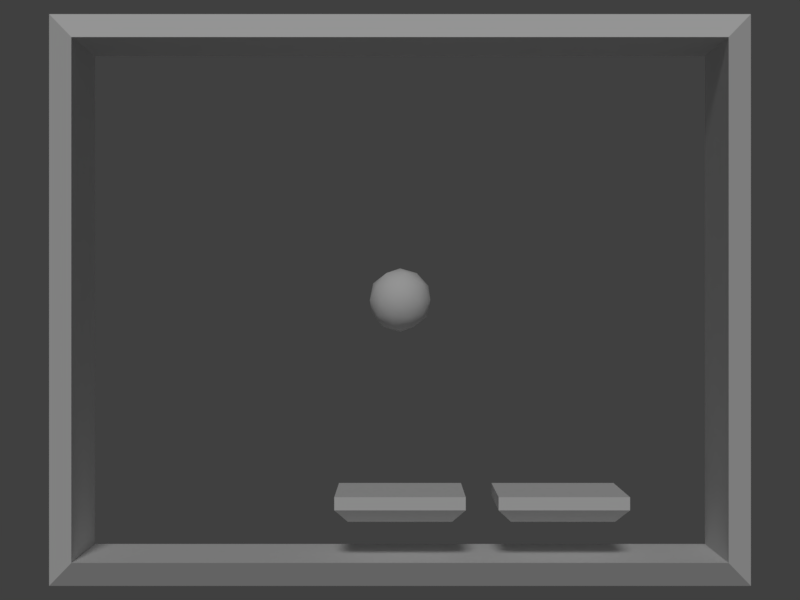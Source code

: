 # Source: paddle-ball.blend  (saved by Blender 2.79.0; exported with 4.5.12 LTS)
import bpy
from mathutils import Matrix  # noqa: F401  (used for matrix-valued properties, if any)

bpy.ops.wm.read_factory_settings(use_empty=True)
scene = bpy.context.scene
scene.name = 'Scene'

# ---- collections
col_collection_1 = bpy.data.collections.new('Collection 1'); scene.collection.children.link(col_collection_1)

# ---- materials (node trees are filled in below, after node groups)
mat_vcol = bpy.data.materials.new('VCol')
mat_vcol.alpha_threshold = 0.0
mat_vcol.use_transparent_shadow = False
mat_vcol.roughness = 0.5
mat_vcol.specular_intensity = 0.0
mat_vcol.line_color = (0.0, 0.0, 0.0, 1.0)

# ---- material node trees

# ---- world
world_world = bpy.data.worlds.new('World'); scene.world = world_world
world_world.color = (0.05088, 0.05088, 0.05088)
world_world.use_sun_shadow = False
world_world.sun_shadow_jitter_overblur = 0.0
world_world.cycles.sampling_method = 'MANUAL'

# ---- cameras
cam_camera = bpy.data.cameras.new('Camera')
cam_camera.sensor_fit = 'VERTICAL'
cam_camera.clip_end = 100.0
cam_camera.lens = 90.0
cam_camera.sensor_width = 32.0
cam_camera.sensor_height = 32.0
cam_camera.display_size = 2.0
cam_camera.dof.focus_distance = 0.0
cam_camera.dof.aperture_fstop = 128.0
cam_camera.dof.aperture_blades = 6

# ---- lights
light_hemi = bpy.data.lights.new('Hemi', 'SUN')
light_hemi.transmission_factor = 0.0
light_hemi.angle = 0.1993
light_hemi.energy = 1.0
light_hemi.shadow_buffer_clip_start = 0.5
light_hemi.shadow_soft_size = 0.1
light_hemi.shadow_cascade_max_distance = 1000.0

# ---- meshes
me_paddle_2 = bpy.data.meshes.new('Paddle_2')
me_paddle_2.from_pydata([(1.0, -0.2, -1.0), (1.0, -0.2, 1.0), (-1.0, -0.2, 1.0), (-1.0, -0.2, -1.0), (1.0, 5.96e-08, -1.0), (1.0, -1.192e-07, 1.0), (-1.0, -5.96e-08, 1.0), (-1.0, 5.96e-08, -1.0), (0.8, -0.4, -0.8), (0.8, -0.4, 0.8), (-0.8, -0.4, 0.8), (-0.8, -0.4, -0.8)], [], [(1, 2, 10, 9), (4, 7, 6, 5), (0, 4, 5, 1), (1, 5, 6, 2), (2, 6, 7, 3), (4, 0, 3, 7), (8, 9, 10, 11), (3, 0, 8, 11), (0, 1, 9, 8), (2, 3, 11, 10)])
_ca = me_paddle_2.color_attributes.new('Col', 'BYTE_COLOR', 'CORNER')
_ca.data.foreach_set('color', [1.0, 0.0, 0.002428, 1.0, 1.0, 0.0, 0.002428, 1.0, 1.0, 0.0, 0.002428, 1.0, 1.0, 0.0, 0.002428, 1.0, 1.0, 1.0, 1.0, 1.0, 1.0, 1.0, 1.0, 1.0, 1.0, 1.0, 1.0, 1.0, 1.0, 1.0, 1.0, 1.0, 1.0, 1.0, 1.0, 1.0, 1.0, 1.0, 1.0, 1.0, 1.0, 1.0, 1.0, 1.0, 1.0, 1.0, 1.0, 1.0, 1.0, 1.0, 1.0, 1.0, 1.0, 1.0, 1.0, 1.0, 1.0, 1.0, 1.0, 1.0, 1.0, 1.0, 1.0, 1.0, 1.0, 1.0, 1.0, 1.0, 1.0, 1.0, 1.0, 1.0, 1.0, 1.0, 1.0, 1.0, 1.0, 1.0, 1.0, 1.0, 1.0, 1.0, 1.0, 1.0, 1.0, 1.0, 1.0, 1.0, 1.0, 1.0, 1.0, 1.0, 1.0, 1.0, 1.0, 1.0, 1.0, 0.0, 0.002428, 1.0, 1.0, 0.0, 0.002428, 1.0, 1.0, 0.0, 0.002428, 1.0, 1.0, 0.0, 0.002428, 1.0, 1.0, 0.0, 0.002428, 1.0, 0.8714, 0.7084, 0.2051, 1.0, 0.9823, 0.008023, 0.006512, 1.0, 0.9911, 0.004025, 0.004777, 1.0, 1.0, 0.0, 0.002428, 1.0, 1.0, 0.0, 0.002428, 1.0, 1.0, 0.0, 0.002428, 1.0, 1.0, 0.0, 0.002428, 1.0, 1.0, 0.0, 0.002428, 1.0, 1.0, 0.0, 0.002428, 1.0, 1.0, 0.0, 0.002428, 1.0, 1.0, 0.0, 0.002428, 1.0])
me_paddle_2.materials.append(mat_vcol)
me_paddle_2.use_remesh_preserve_volume = False
me_paddle_2.use_remesh_preserve_attributes = False
me_paddle_2.use_mirror_vertex_groups = False
me_paddle_2.use_paint_bone_selection = False
me_paddle_2.use_paint_mask = True
me_paddle_2.update()
me_frame = bpy.data.meshes.new('Frame')
me_frame.from_pydata([(-5.0, -4.0, 1.0), (-5.0, 4.0, 1.0), (-5.0, -4.0, -1.0), (-5.0, 4.0, -1.0), (5.0, -4.0, 1.0), (5.0, 4.0, 1.0), (5.0, -4.0, -1.0), (5.0, 4.0, -1.0), (-5.4, -4.4, -0.7), (-5.4, -4.4, 0.7), (-5.4, 4.4, 0.7), (-5.4, 4.4, -0.7), (5.4, -4.4, -0.7), (5.4, 4.4, -0.7), (5.4, -4.4, 0.7), (5.4, 4.4, 0.7)], [], [(0, 2, 3, 1), (9, 10, 11, 8), (6, 4, 5, 7), (12, 13, 15, 14), (2, 0, 4, 6), (7, 5, 1, 3), (8, 12, 14, 9), (13, 11, 10, 15), (3, 2, 8, 11), (0, 1, 10, 9), (4, 0, 9, 14), (6, 7, 13, 12), (2, 6, 12, 8), (1, 5, 15, 10), (5, 4, 14, 15), (7, 3, 11, 13)])
_ca = me_frame.color_attributes.new('Col', 'BYTE_COLOR', 'CORNER')
_ca.data.foreach_set('color', [0.1845, 0.1845, 0.1845, 1.0, 0.1845, 0.1845, 0.1845, 1.0, 0.1845, 0.1845, 0.1845, 1.0, 0.1845, 0.1845, 0.1845, 1.0, 0.1845, 0.1845, 0.1845, 1.0, 0.1845, 0.1845, 0.1845, 1.0, 0.1845, 0.1845, 0.1845, 1.0, 0.1845, 0.1845, 0.1845, 1.0, 0.1845, 0.1845, 0.1845, 1.0, 0.1845, 0.1845, 0.1845, 1.0, 0.1845, 0.1845, 0.1845, 1.0, 0.1845, 0.1845, 0.1845, 1.0, 0.1845, 0.1845, 0.1845, 1.0, 0.1845, 0.1845, 0.1845, 1.0, 0.1845, 0.1845, 0.1845, 1.0, 0.1845, 0.1845, 0.1845, 1.0, 0.1845, 0.1845, 0.1845, 1.0, 0.1845, 0.1845, 0.1845, 1.0, 0.1845, 0.1845, 0.1845, 1.0, 0.1845, 0.1845, 0.1845, 1.0, 0.1845, 0.1845, 0.1845, 1.0, 0.1845, 0.1845, 0.1845, 1.0, 0.1845, 0.1845, 0.1845, 1.0, 0.1845, 0.1845, 0.1845, 1.0, 0.1845, 0.1845, 0.1845, 1.0, 0.1845, 0.1845, 0.1845, 1.0, 0.1845, 0.1845, 0.1845, 1.0, 0.1845, 0.1845, 0.1845, 1.0, 0.1845, 0.1845, 0.1845, 1.0, 0.1845, 0.1845, 0.1845, 1.0, 0.1845, 0.1845, 0.1845, 1.0, 0.1845, 0.1845, 0.1845, 1.0, 0.1845, 0.1845, 0.1845, 1.0, 0.1845, 0.1845, 0.1845, 1.0, 0.1845, 0.1845, 0.1845, 1.0, 0.1845, 0.1845, 0.1845, 1.0, 0.1845, 0.1845, 0.1845, 1.0, 0.1845, 0.1845, 0.1845, 1.0, 0.1845, 0.1845, 0.1845, 1.0, 0.1845, 0.1845, 0.1845, 1.0, 0.1845, 0.1845, 0.1845, 1.0, 0.1845, 0.1845, 0.1845, 1.0, 0.1845, 0.1845, 0.1845, 1.0, 0.1845, 0.1845, 0.1845, 1.0, 0.1845, 0.1845, 0.1845, 1.0, 0.1845, 0.1845, 0.1845, 1.0, 0.1845, 0.1845, 0.1845, 1.0, 0.1845, 0.1845, 0.1845, 1.0, 0.1845, 0.1845, 0.1845, 1.0, 0.1845, 0.1845, 0.1845, 1.0, 0.1845, 0.1845, 0.1845, 1.0, 0.1845, 0.1845, 0.1845, 1.0, 0.1845, 0.1845, 0.1845, 1.0, 0.1845, 0.1845, 0.1845, 1.0, 0.1845, 0.1845, 0.1845, 1.0, 0.1845, 0.1845, 0.1845, 1.0, 0.1845, 0.1845, 0.1845, 1.0, 0.1845, 0.1845, 0.1845, 1.0, 0.1845, 0.1845, 0.1845, 1.0, 0.1845, 0.1845, 0.1845, 1.0, 0.1845, 0.1845, 0.1845, 1.0, 0.1845, 0.1845, 0.1845, 1.0, 0.1845, 0.1845, 0.1845, 1.0, 0.1845, 0.1845, 0.1845, 1.0])
me_frame.materials.append(mat_vcol)
me_frame.use_remesh_preserve_volume = False
me_frame.use_remesh_preserve_attributes = False
me_frame.use_mirror_vertex_groups = False
me_frame.update()
me_ball = bpy.data.meshes.new('Ball')
me_ball.from_pydata([(-7.096e-10, -0.5, -2.98e-08), (0.3618, -0.2236, 0.2629), (-0.1382, -0.2236, 0.4253), (-0.4472, -0.2236, -1.49e-08), (-0.1382, -0.2236, -0.4253), (0.3618, -0.2236, -0.2629), (0.1382, 0.2236, 0.4253), (-0.3618, 0.2236, 0.2629), (-0.3618, 0.2236, -0.2629), (0.1382, 0.2236, -0.4253), (0.4472, 0.2236, 1.49e-08), (-7.096e-10, 0.5, 2.98e-08), (-0.08123, -0.4253, 0.25), (0.2127, -0.4253, 0.1545), (0.1314, -0.2629, 0.4045), (0.4253, -0.2629, -2.98e-08), (0.2127, -0.4253, -0.1545), (-0.2629, -0.4253, -2.98e-08), (-0.3441, -0.2629, 0.25), (-0.08123, -0.4253, -0.25), (-0.3441, -0.2629, -0.25), (0.1314, -0.2629, -0.4045), (0.4755, -1.49e-08, 0.1545), (0.4755, 1.49e-08, -0.1545), (-7.096e-10, -2.98e-08, 0.5), (0.2939, -2.98e-08, 0.4045), (-0.4755, -1.49e-08, 0.1545), (-0.2939, -2.98e-08, 0.4045), (-0.2939, 2.98e-08, -0.4045), (-0.4755, 1.49e-08, -0.1545), (0.2939, 2.98e-08, -0.4045), (-7.096e-10, 2.98e-08, -0.5), (0.3441, 0.2629, 0.25), (-0.1314, 0.2629, 0.4045), (-0.4253, 0.2629, 2.98e-08), (-0.1314, 0.2629, -0.4045), (0.3441, 0.2629, -0.25), (0.08123, 0.4253, 0.25), (0.2629, 0.4253, 2.98e-08), (-0.2127, 0.4253, 0.1545), (-0.2127, 0.4253, -0.1545), (0.08123, 0.4253, -0.25)], [], [(0, 13, 12), (1, 13, 15), (0, 12, 17), (0, 17, 19), (0, 19, 16), (1, 15, 22), (2, 14, 24), (3, 18, 26), (4, 20, 28), (5, 21, 30), (1, 22, 25), (2, 24, 27), (3, 26, 29), (4, 28, 31), (5, 30, 23), (6, 32, 37), (7, 33, 39), (8, 34, 40), (9, 35, 41), (10, 36, 38), (38, 41, 11), (38, 36, 41), (36, 9, 41), (41, 40, 11), (41, 35, 40), (35, 8, 40), (40, 39, 11), (40, 34, 39), (34, 7, 39), (39, 37, 11), (39, 33, 37), (33, 6, 37), (37, 38, 11), (37, 32, 38), (32, 10, 38), (23, 36, 10), (23, 30, 36), (30, 9, 36), (31, 35, 9), (31, 28, 35), (28, 8, 35), (29, 34, 8), (29, 26, 34), (26, 7, 34), (27, 33, 7), (27, 24, 33), (24, 6, 33), (25, 32, 6), (25, 22, 32), (22, 10, 32), (30, 31, 9), (30, 21, 31), (21, 4, 31), (28, 29, 8), (28, 20, 29), (20, 3, 29), (26, 27, 7), (26, 18, 27), (18, 2, 27), (24, 25, 6), (24, 14, 25), (14, 1, 25), (22, 23, 10), (22, 15, 23), (15, 5, 23), (16, 21, 5), (16, 19, 21), (19, 4, 21), (19, 20, 4), (19, 17, 20), (17, 3, 20), (17, 18, 3), (17, 12, 18), (12, 2, 18), (15, 16, 5), (15, 13, 16), (13, 0, 16), (12, 14, 2), (12, 13, 14), (13, 1, 14)])
me_ball.polygons.foreach_set('use_smooth', [True] * 80)
_ca = me_ball.color_attributes.new('Col', 'BYTE_COLOR', 'CORNER')
_ca.data.foreach_set('color', [1.0, 1.0, 1.0, 1.0, 1.0, 1.0, 1.0, 1.0, 1.0, 1.0, 1.0, 1.0, 0.3564, 0.02624, 0.3663, 1.0, 0.3564, 0.02624, 0.3663, 1.0, 0.3564, 0.02624, 0.3663, 1.0, 0.3663, 0.1022, 0.04519, 1.0, 0.3663, 0.1022, 0.04519, 1.0, 0.3663, 0.1022, 0.04519, 1.0, 1.0, 1.0, 1.0, 1.0, 1.0, 1.0, 1.0, 1.0, 1.0, 1.0, 1.0, 1.0, 0.3663, 0.1022, 0.04519, 1.0, 0.3663, 0.1022, 0.04519, 1.0, 0.3663, 0.1022, 0.04519, 1.0, 0.3564, 0.02624, 0.3663, 1.0, 0.3564, 0.02624, 0.3663, 1.0, 0.3564, 0.02624, 0.3663, 1.0, 1.0, 1.0, 1.0, 1.0, 1.0, 1.0, 1.0, 1.0, 1.0, 1.0, 1.0, 1.0, 1.0, 1.0, 1.0, 1.0, 1.0, 1.0, 1.0, 1.0, 1.0, 1.0, 1.0, 1.0, 1.0, 1.0, 1.0, 1.0, 1.0, 1.0, 1.0, 1.0, 1.0, 1.0, 1.0, 1.0, 0.3663, 0.1022, 0.04519, 1.0, 0.3663, 0.1022, 0.04519, 1.0, 0.3663, 0.1022, 0.04519, 1.0, 0.3564, 0.02624, 0.3663, 1.0, 0.3564, 0.02624, 0.3663, 1.0, 0.3564, 0.02624, 0.3663, 1.0, 0.3663, 0.1022, 0.04519, 1.0, 0.3663, 0.1022, 0.04519, 1.0, 0.3663, 0.1022, 0.04519, 1.0, 1.0, 1.0, 1.0, 1.0, 1.0, 1.0, 1.0, 1.0, 1.0, 1.0, 1.0, 1.0, 1.0, 1.0, 1.0, 1.0, 1.0, 1.0, 1.0, 1.0, 1.0, 1.0, 1.0, 1.0, 1.0, 1.0, 1.0, 1.0, 1.0, 1.0, 1.0, 1.0, 1.0, 1.0, 1.0, 1.0, 0.3663, 0.1022, 0.04519, 1.0, 0.3663, 0.1022, 0.04519, 1.0, 0.3663, 0.1022, 0.04519, 1.0, 1.0, 1.0, 1.0, 1.0, 1.0, 1.0, 1.0, 1.0, 1.0, 1.0, 1.0, 1.0, 0.3564, 0.02624, 0.3663, 1.0, 0.3564, 0.02624, 0.3663, 1.0, 0.3564, 0.02624, 0.3663, 1.0, 1.0, 1.0, 1.0, 1.0, 1.0, 1.0, 1.0, 1.0, 1.0, 1.0, 1.0, 1.0, 1.0, 1.0, 1.0, 1.0, 1.0, 1.0, 1.0, 1.0, 1.0, 1.0, 1.0, 1.0, 1.0, 1.0, 1.0, 1.0, 1.0, 1.0, 1.0, 1.0, 1.0, 1.0, 1.0, 1.0, 0.3663, 0.1022, 0.04519, 1.0, 0.3663, 0.1022, 0.04519, 1.0, 0.3663, 0.1022, 0.04519, 1.0, 1.0, 1.0, 1.0, 1.0, 1.0, 1.0, 1.0, 1.0, 1.0, 1.0, 1.0, 1.0, 1.0, 1.0, 1.0, 1.0, 1.0, 1.0, 1.0, 1.0, 1.0, 1.0, 1.0, 1.0, 0.3564, 0.02624, 0.3663, 1.0, 0.3564, 0.02624, 0.3663, 1.0, 0.3564, 0.02624, 0.3663, 1.0, 0.3564, 0.02624, 0.3663, 1.0, 0.3564, 0.02624, 0.3663, 1.0, 0.3564, 0.02624, 0.3663, 1.0, 1.0, 1.0, 1.0, 1.0, 1.0, 1.0, 1.0, 1.0, 1.0, 1.0, 1.0, 1.0, 0.3564, 0.02624, 0.3663, 1.0, 0.3564, 0.02624, 0.3663, 1.0, 0.3564, 0.02624, 0.3663, 1.0, 1.0, 1.0, 1.0, 1.0, 1.0, 1.0, 1.0, 1.0, 1.0, 1.0, 1.0, 1.0, 1.0, 1.0, 1.0, 1.0, 1.0, 1.0, 1.0, 1.0, 1.0, 1.0, 1.0, 1.0, 0.3663, 0.1022, 0.04519, 1.0, 0.3663, 0.1022, 0.04519, 1.0, 0.3663, 0.1022, 0.04519, 1.0, 1.0, 1.0, 1.0, 1.0, 1.0, 1.0, 1.0, 1.0, 1.0, 1.0, 1.0, 1.0, 0.3663, 0.1022, 0.04519, 1.0, 0.3663, 0.1022, 0.04519, 1.0, 0.3663, 0.1022, 0.04519, 1.0, 1.0, 1.0, 1.0, 1.0, 1.0, 1.0, 1.0, 1.0, 1.0, 1.0, 1.0, 1.0, 0.3663, 0.1022, 0.04519, 1.0, 0.3663, 0.1022, 0.04519, 1.0, 0.3663, 0.1022, 0.04519, 1.0, 1.0, 1.0, 1.0, 1.0, 1.0, 1.0, 1.0, 1.0, 1.0, 1.0, 1.0, 1.0, 0.3663, 0.1022, 0.04519, 1.0, 0.3663, 0.1022, 0.04519, 1.0, 0.3663, 0.1022, 0.04519, 1.0, 1.0, 1.0, 1.0, 1.0, 1.0, 1.0, 1.0, 1.0, 1.0, 1.0, 1.0, 1.0, 1.0, 1.0, 1.0, 1.0, 1.0, 1.0, 1.0, 1.0, 1.0, 1.0, 1.0, 1.0, 0.3564, 0.02624, 0.3663, 1.0, 0.3564, 0.02624, 0.3663, 1.0, 0.3564, 0.02624, 0.3663, 1.0, 0.3564, 0.02624, 0.3663, 1.0, 0.3564, 0.02624, 0.3663, 1.0, 0.3564, 0.02624, 0.3663, 1.0, 0.3564, 0.02624, 0.3663, 1.0, 0.3564, 0.02624, 0.3663, 1.0, 0.3564, 0.02624, 0.3663, 1.0, 0.3564, 0.02624, 0.3663, 1.0, 0.3564, 0.02624, 0.3663, 1.0, 0.3564, 0.02624, 0.3663, 1.0, 1.0, 1.0, 1.0, 1.0, 1.0, 1.0, 1.0, 1.0, 1.0, 1.0, 1.0, 1.0, 0.3663, 0.1022, 0.04519, 1.0, 0.3663, 0.1022, 0.04519, 1.0, 0.3663, 0.1022, 0.04519, 1.0, 1.0, 1.0, 1.0, 1.0, 1.0, 1.0, 1.0, 1.0, 1.0, 1.0, 1.0, 1.0, 0.3663, 0.1022, 0.04519, 1.0, 0.3663, 0.1022, 0.04519, 1.0, 0.3663, 0.1022, 0.04519, 1.0, 1.0, 1.0, 1.0, 1.0, 1.0, 1.0, 1.0, 1.0, 1.0, 1.0, 1.0, 1.0, 0.3564, 0.02624, 0.3663, 1.0, 0.3564, 0.02624, 0.3663, 1.0, 0.3564, 0.02624, 0.3663, 1.0, 1.0, 1.0, 1.0, 1.0, 1.0, 1.0, 1.0, 1.0, 1.0, 1.0, 1.0, 1.0, 0.3663, 0.1022, 0.04519, 1.0, 0.3663, 0.1022, 0.04519, 1.0, 0.3663, 0.1022, 0.04519, 1.0, 1.0, 1.0, 1.0, 1.0, 1.0, 1.0, 1.0, 1.0, 1.0, 1.0, 1.0, 1.0, 1.0, 1.0, 1.0, 1.0, 1.0, 1.0, 1.0, 1.0, 1.0, 1.0, 1.0, 1.0, 0.3564, 0.02624, 0.3663, 1.0, 0.3564, 0.02624, 0.3663, 1.0, 0.3564, 0.02624, 0.3663, 1.0, 0.3564, 0.02624, 0.3663, 1.0, 0.3564, 0.02624, 0.3663, 1.0, 0.3564, 0.02624, 0.3663, 1.0, 1.0, 1.0, 1.0, 1.0, 1.0, 1.0, 1.0, 1.0, 1.0, 1.0, 1.0, 1.0, 1.0, 1.0, 1.0, 1.0, 1.0, 1.0, 1.0, 1.0, 1.0, 1.0, 1.0, 1.0, 0.3663, 0.1022, 0.04519, 1.0, 0.3663, 0.1022, 0.04519, 1.0, 0.3663, 0.1022, 0.04519, 1.0, 1.0, 1.0, 1.0, 1.0, 1.0, 1.0, 1.0, 1.0, 1.0, 1.0, 1.0, 1.0, 1.0, 1.0, 1.0, 1.0, 1.0, 1.0, 1.0, 1.0, 1.0, 1.0, 1.0, 1.0, 0.3564, 0.02624, 0.3663, 1.0, 0.3564, 0.02624, 0.3663, 1.0, 0.3564, 0.02624, 0.3663, 1.0, 0.3564, 0.02624, 0.3663, 1.0, 0.3564, 0.02624, 0.3663, 1.0, 0.3564, 0.02624, 0.3663, 1.0, 1.0, 1.0, 1.0, 1.0, 1.0, 1.0, 1.0, 1.0, 1.0, 1.0, 1.0, 1.0, 0.3564, 0.02624, 0.3663, 1.0, 0.3564, 0.02624, 0.3663, 1.0, 0.3564, 0.02624, 0.3663, 1.0, 1.0, 1.0, 1.0, 1.0, 1.0, 1.0, 1.0, 1.0, 1.0, 1.0, 1.0, 1.0, 1.0, 1.0, 1.0, 1.0, 1.0, 1.0, 1.0, 1.0, 1.0, 1.0, 1.0, 1.0, 1.0, 1.0, 1.0, 1.0, 1.0, 1.0, 1.0, 1.0, 1.0, 1.0, 1.0, 1.0, 0.3663, 0.1022, 0.04519, 1.0, 0.3663, 0.1022, 0.04519, 1.0, 0.3663, 0.1022, 0.04519, 1.0, 1.0, 1.0, 1.0, 1.0, 1.0, 1.0, 1.0, 1.0, 1.0, 1.0, 1.0, 1.0, 0.3663, 0.1022, 0.04519, 1.0, 0.3663, 0.1022, 0.04519, 1.0, 0.3663, 0.1022, 0.04519, 1.0, 1.0, 1.0, 1.0, 1.0, 1.0, 1.0, 1.0, 1.0, 1.0, 1.0, 1.0, 1.0, 0.3663, 0.1022, 0.04519, 1.0, 0.3663, 0.1022, 0.04519, 1.0, 0.3663, 0.1022, 0.04519, 1.0, 1.0, 1.0, 1.0, 1.0, 1.0, 1.0, 1.0, 1.0, 1.0, 1.0, 1.0, 1.0, 0.3663, 0.1022, 0.04519, 1.0, 0.3663, 0.1022, 0.04519, 1.0, 0.3663, 0.1022, 0.04519, 1.0, 1.0, 1.0, 1.0, 1.0, 1.0, 1.0, 1.0, 1.0, 1.0, 1.0, 1.0, 1.0, 0.3564, 0.02624, 0.3663, 1.0, 0.3564, 0.02624, 0.3663, 1.0, 0.3564, 0.02624, 0.3663, 1.0, 1.0, 1.0, 1.0, 1.0, 1.0, 1.0, 1.0, 1.0, 1.0, 1.0, 1.0, 1.0, 1.0, 1.0, 1.0, 1.0, 1.0, 1.0, 1.0, 1.0, 1.0, 1.0, 1.0, 1.0, 0.3564, 0.02624, 0.3663, 1.0, 0.3564, 0.02624, 0.3663, 1.0, 0.3564, 0.02624, 0.3663, 1.0, 0.3564, 0.02624, 0.3663, 1.0, 0.3564, 0.02624, 0.3663, 1.0, 0.3564, 0.02624, 0.3663, 1.0])
me_ball.materials.append(mat_vcol)
me_ball.use_remesh_preserve_volume = False
me_ball.use_remesh_preserve_attributes = False
me_ball.use_mirror_vertex_groups = False
me_ball.use_paint_bone_selection = False
me_ball.use_paint_mask = True
me_ball.update()
me_paddle = bpy.data.meshes.new('Paddle')
me_paddle.from_pydata([(1.0, -0.2, -1.0), (1.0, -0.2, 1.0), (-1.0, -0.2, 1.0), (-1.0, -0.2, -1.0), (1.0, 5.96e-08, -1.0), (1.0, -1.192e-07, 1.0), (-1.0, -5.96e-08, 1.0), (-1.0, 5.96e-08, -1.0), (0.8, -0.4, -0.8), (0.8, -0.4, 0.8), (-0.8, -0.4, 0.8), (-0.8, -0.4, -0.8)], [], [(1, 2, 10, 9), (4, 7, 6, 5), (0, 4, 5, 1), (1, 5, 6, 2), (2, 6, 7, 3), (4, 0, 3, 7), (8, 9, 10, 11), (3, 0, 8, 11), (0, 1, 9, 8), (2, 3, 11, 10)])
_ca = me_paddle.color_attributes.new('Col', 'BYTE_COLOR', 'CORNER')
_ca.data.foreach_set('color', [0.0, 0.8796, 1.0, 1.0, 0.0, 0.8796, 1.0, 1.0, 0.0, 0.8796, 1.0, 1.0, 0.0, 0.8796, 1.0, 1.0, 1.0, 1.0, 1.0, 1.0, 1.0, 1.0, 1.0, 1.0, 1.0, 1.0, 1.0, 1.0, 1.0, 1.0, 1.0, 1.0, 1.0, 1.0, 1.0, 1.0, 1.0, 1.0, 1.0, 1.0, 1.0, 1.0, 1.0, 1.0, 1.0, 1.0, 1.0, 1.0, 1.0, 1.0, 1.0, 1.0, 1.0, 1.0, 1.0, 1.0, 1.0, 1.0, 1.0, 1.0, 1.0, 1.0, 1.0, 1.0, 1.0, 1.0, 1.0, 1.0, 1.0, 1.0, 1.0, 1.0, 1.0, 1.0, 1.0, 1.0, 1.0, 1.0, 1.0, 1.0, 1.0, 1.0, 1.0, 1.0, 1.0, 1.0, 1.0, 1.0, 1.0, 1.0, 1.0, 1.0, 1.0, 1.0, 1.0, 1.0, 0.0, 0.8796, 1.0, 1.0, 0.0, 0.8796, 1.0, 1.0, 0.0, 0.8796, 1.0, 1.0, 0.0, 0.8796, 1.0, 1.0, 0.0, 0.8796, 1.0, 1.0, 0.0, 0.8796, 1.0, 1.0, 0.0003035, 0.8796, 0.9911, 1.0, 0.0, 0.8796, 1.0, 1.0, 0.0, 0.8796, 1.0, 1.0, 0.0, 0.8796, 1.0, 1.0, 0.0, 0.8796, 1.0, 1.0, 0.0, 0.8796, 1.0, 1.0, 0.0, 0.8796, 1.0, 1.0, 0.0, 0.8796, 1.0, 1.0, 0.0, 0.8796, 1.0, 1.0, 0.0, 0.8796, 1.0, 1.0])
me_paddle.materials.append(mat_vcol)
me_paddle.use_remesh_preserve_volume = False
me_paddle.use_remesh_preserve_attributes = False
me_paddle.use_mirror_vertex_groups = False
me_paddle.use_paint_bone_selection = False
me_paddle.use_paint_mask = True
me_paddle.update()

# ---- objects
ob_paddle_2 = bpy.data.objects.new('Paddle_2', me_paddle_2)
ob_hemi = bpy.data.objects.new('Hemi', light_hemi)
ob_camera = bpy.data.objects.new('Camera', cam_camera)
ob_frame = bpy.data.objects.new('Frame', me_frame)
ob_ball = bpy.data.objects.new('Ball', me_ball)
ob_paddle = bpy.data.objects.new('Paddle', me_paddle)

# ---- transforms, parenting, visibility, modifiers, constraints
ob_paddle_2.location = (2.5, -3.0, 0.0)
ob_paddle_2.lock_rotations_4d = False
ob_paddle_2.empty_display_type = 'ARROWS'
ob_paddle_2.lineart.crease_threshold = 0.0
ob_hemi.location = (1.761, 2.178, 3.8)
ob_hemi.rotation_euler = (-0.5929, 0.03214, 0.1387)
ob_hemi.lineart.crease_threshold = 0.0
ob_camera.location = (0.0, 0.0, 26.67)
ob_camera.lineart.crease_threshold = 0.0
ob_frame.location = (0.0, 0.0, 0.0)
ob_frame.lineart.crease_threshold = 0.0
ob_ball.location = (0.001454, 1.669e-07, -0.02315)
ob_ball.lineart.crease_threshold = 0.0
ob_paddle.location = (0.0, -3.0, 0.0)
ob_paddle.lock_rotations_4d = False
ob_paddle.empty_display_type = 'ARROWS'
ob_paddle.lineart.crease_threshold = 0.0

# ---- collection membership
col_collection_1.objects.link(ob_paddle_2)
col_collection_1.objects.link(ob_hemi)
col_collection_1.objects.link(ob_camera)
col_collection_1.objects.link(ob_frame)
col_collection_1.objects.link(ob_ball)
col_collection_1.objects.link(ob_paddle)

# ---- scene / render settings (as saved in the file)
scene.camera = ob_camera
scene.frame_start = 1; scene.frame_end = 250; scene.frame_set(32)
scene.render.engine = 'BLENDER_EEVEE_NEXT'
scene.render.resolution_x = 640
scene.render.resolution_y = 480
scene.render.resolution_percentage = 50
scene.render.dither_intensity = 0.0
scene.cycles.use_denoising = False
scene.cycles.samples = 128
scene.cycles.sampling_pattern = 'TABULATED_SOBOL'
scene.cycles.use_adaptive_sampling = False
scene.cycles.use_light_tree = False
scene.cycles.blur_glossy = 0.0
scene.cycles.sample_clamp_indirect = 0.0
scene.view_settings.view_transform = 'Standard'
bpy.context.view_layer.update()
